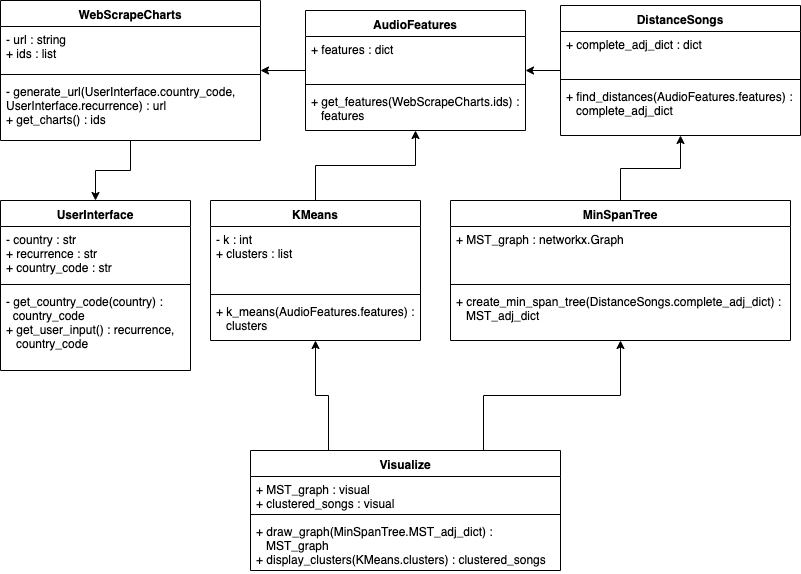

The diagram above was exported from draw.io. Its source (the exported page's mxGraphModel, read from the mxfile embedded in the PNG):
<mxGraphModel dx="946" dy="649" grid="1" gridSize="10" guides="1" tooltips="1" connect="1" arrows="1" fold="1" page="1" pageScale="1" pageWidth="827" pageHeight="1169" math="0" shadow="0">
  <root>
    <mxCell id="0" />
    <mxCell id="1" parent="0" />
    <mxCell id="RcAZtzSRvvB5DfRN1q9g-63" value="" style="edgeStyle=orthogonalEdgeStyle;rounded=0;orthogonalLoop=1;jettySize=auto;html=1;exitX=0.25;exitY=0;exitDx=0;exitDy=0;" parent="1" source="HM6CyFIojmBf5PWcBLjF-5" target="RcAZtzSRvvB5DfRN1q9g-2" edge="1">
      <mxGeometry relative="1" as="geometry" />
    </mxCell>
    <mxCell id="RcAZtzSRvvB5DfRN1q9g-64" value="" style="edgeStyle=orthogonalEdgeStyle;rounded=0;orthogonalLoop=1;jettySize=auto;html=1;exitX=0.75;exitY=0;exitDx=0;exitDy=0;" parent="1" source="HM6CyFIojmBf5PWcBLjF-5" target="HM6CyFIojmBf5PWcBLjF-17" edge="1">
      <mxGeometry relative="1" as="geometry" />
    </mxCell>
    <mxCell id="HM6CyFIojmBf5PWcBLjF-5" value="Visualize" style="swimlane;fontStyle=1;align=center;verticalAlign=top;childLayout=stackLayout;horizontal=1;startSize=26;horizontalStack=0;resizeParent=1;resizeParentMax=0;resizeLast=0;collapsible=1;marginBottom=0;" parent="1" vertex="1">
      <mxGeometry x="270" y="740" width="310" height="120" as="geometry" />
    </mxCell>
    <mxCell id="HM6CyFIojmBf5PWcBLjF-6" value="+ MST_graph : visual&#10;+ clustered_songs : visual" style="text;strokeColor=none;fillColor=none;align=left;verticalAlign=top;spacingLeft=4;spacingRight=4;overflow=hidden;rotatable=0;points=[[0,0.5],[1,0.5]];portConstraint=eastwest;" parent="HM6CyFIojmBf5PWcBLjF-5" vertex="1">
      <mxGeometry y="26" width="310" height="34" as="geometry" />
    </mxCell>
    <mxCell id="HM6CyFIojmBf5PWcBLjF-7" value="" style="line;strokeWidth=1;fillColor=none;align=left;verticalAlign=middle;spacingTop=-1;spacingLeft=3;spacingRight=3;rotatable=0;labelPosition=right;points=[];portConstraint=eastwest;" parent="HM6CyFIojmBf5PWcBLjF-5" vertex="1">
      <mxGeometry y="60" width="310" height="8" as="geometry" />
    </mxCell>
    <mxCell id="HM6CyFIojmBf5PWcBLjF-8" value="+ draw_graph(MinSpanTree.MST_adj_dict) :&#10;   MST_graph&#10;+ display_clusters(KMeans.clusters) : clustered_songs" style="text;strokeColor=none;fillColor=none;align=left;verticalAlign=top;spacingLeft=4;spacingRight=4;overflow=hidden;rotatable=0;points=[[0,0.5],[1,0.5]];portConstraint=eastwest;" parent="HM6CyFIojmBf5PWcBLjF-5" vertex="1">
      <mxGeometry y="68" width="310" height="52" as="geometry" />
    </mxCell>
    <mxCell id="RcAZtzSRvvB5DfRN1q9g-60" value="" style="edgeStyle=orthogonalEdgeStyle;rounded=0;orthogonalLoop=1;jettySize=auto;html=1;" parent="1" source="HM6CyFIojmBf5PWcBLjF-9" target="HM6CyFIojmBf5PWcBLjF-21" edge="1">
      <mxGeometry relative="1" as="geometry" />
    </mxCell>
    <mxCell id="HM6CyFIojmBf5PWcBLjF-9" value="DistanceSongs" style="swimlane;fontStyle=1;align=center;verticalAlign=top;childLayout=stackLayout;horizontal=1;startSize=26;horizontalStack=0;resizeParent=1;resizeParentMax=0;resizeLast=0;collapsible=1;marginBottom=0;" parent="1" vertex="1">
      <mxGeometry x="580" y="295" width="240" height="130" as="geometry" />
    </mxCell>
    <mxCell id="HM6CyFIojmBf5PWcBLjF-10" value="+ complete_adj_dict : dict" style="text;strokeColor=none;fillColor=none;align=left;verticalAlign=top;spacingLeft=4;spacingRight=4;overflow=hidden;rotatable=0;points=[[0,0.5],[1,0.5]];portConstraint=eastwest;" parent="HM6CyFIojmBf5PWcBLjF-9" vertex="1">
      <mxGeometry y="26" width="240" height="44" as="geometry" />
    </mxCell>
    <mxCell id="HM6CyFIojmBf5PWcBLjF-11" value="" style="line;strokeWidth=1;fillColor=none;align=left;verticalAlign=middle;spacingTop=-1;spacingLeft=3;spacingRight=3;rotatable=0;labelPosition=right;points=[];portConstraint=eastwest;" parent="HM6CyFIojmBf5PWcBLjF-9" vertex="1">
      <mxGeometry y="70" width="240" height="8" as="geometry" />
    </mxCell>
    <mxCell id="HM6CyFIojmBf5PWcBLjF-12" value="+ find_distances(AudioFeatures.features) : &#10;   complete_adj_dict" style="text;strokeColor=none;fillColor=none;align=left;verticalAlign=top;spacingLeft=4;spacingRight=4;overflow=hidden;rotatable=0;points=[[0,0.5],[1,0.5]];portConstraint=eastwest;" parent="HM6CyFIojmBf5PWcBLjF-9" vertex="1">
      <mxGeometry y="78" width="240" height="52" as="geometry" />
    </mxCell>
    <mxCell id="RcAZtzSRvvB5DfRN1q9g-53" value="" style="edgeStyle=orthogonalEdgeStyle;rounded=0;orthogonalLoop=1;jettySize=auto;html=1;" parent="1" source="HM6CyFIojmBf5PWcBLjF-13" target="RcAZtzSRvvB5DfRN1q9g-19" edge="1">
      <mxGeometry relative="1" as="geometry" />
    </mxCell>
    <mxCell id="HM6CyFIojmBf5PWcBLjF-13" value="WebScrapeCharts" style="swimlane;fontStyle=1;align=center;verticalAlign=top;childLayout=stackLayout;horizontal=1;startSize=26;horizontalStack=0;resizeParent=1;resizeParentMax=0;resizeLast=0;collapsible=1;marginBottom=0;" parent="1" vertex="1">
      <mxGeometry x="20" y="290" width="260" height="140" as="geometry" />
    </mxCell>
    <mxCell id="HM6CyFIojmBf5PWcBLjF-14" value="- url : string&#10;+ ids : list" style="text;align=left;verticalAlign=top;spacingLeft=4;spacingRight=4;overflow=hidden;rotatable=0;points=[[0,0.5],[1,0.5]];portConstraint=eastwest;" parent="HM6CyFIojmBf5PWcBLjF-13" vertex="1">
      <mxGeometry y="26" width="260" height="44" as="geometry" />
    </mxCell>
    <mxCell id="HM6CyFIojmBf5PWcBLjF-15" value="" style="line;strokeWidth=1;fillColor=none;align=left;verticalAlign=middle;spacingTop=-1;spacingLeft=3;spacingRight=3;rotatable=0;labelPosition=right;points=[];portConstraint=eastwest;" parent="HM6CyFIojmBf5PWcBLjF-13" vertex="1">
      <mxGeometry y="70" width="260" height="8" as="geometry" />
    </mxCell>
    <mxCell id="HM6CyFIojmBf5PWcBLjF-16" value="- generate_url(UserInterface.country_code, &#10;UserInterface.recurrence) : url&#10;+ get_charts() : ids" style="text;strokeColor=none;fillColor=none;align=left;verticalAlign=top;spacingLeft=4;spacingRight=4;overflow=hidden;rotatable=0;points=[[0,0.5],[1,0.5]];portConstraint=eastwest;" parent="HM6CyFIojmBf5PWcBLjF-13" vertex="1">
      <mxGeometry y="78" width="260" height="62" as="geometry" />
    </mxCell>
    <mxCell id="RcAZtzSRvvB5DfRN1q9g-62" value="" style="edgeStyle=orthogonalEdgeStyle;rounded=0;orthogonalLoop=1;jettySize=auto;html=1;" parent="1" source="HM6CyFIojmBf5PWcBLjF-17" target="HM6CyFIojmBf5PWcBLjF-9" edge="1">
      <mxGeometry relative="1" as="geometry" />
    </mxCell>
    <mxCell id="HM6CyFIojmBf5PWcBLjF-17" value="MinSpanTree" style="swimlane;fontStyle=1;align=center;verticalAlign=top;childLayout=stackLayout;horizontal=1;startSize=26;horizontalStack=0;resizeParent=1;resizeParentMax=0;resizeLast=0;collapsible=1;marginBottom=0;" parent="1" vertex="1">
      <mxGeometry x="470" y="490" width="340" height="140" as="geometry" />
    </mxCell>
    <mxCell id="HM6CyFIojmBf5PWcBLjF-18" value="+ MST_graph : networkx.Graph" style="text;strokeColor=none;fillColor=none;align=left;verticalAlign=top;spacingLeft=4;spacingRight=4;overflow=hidden;rotatable=0;points=[[0,0.5],[1,0.5]];portConstraint=eastwest;" parent="HM6CyFIojmBf5PWcBLjF-17" vertex="1">
      <mxGeometry y="26" width="340" height="54" as="geometry" />
    </mxCell>
    <mxCell id="HM6CyFIojmBf5PWcBLjF-19" value="" style="line;strokeWidth=1;fillColor=none;align=left;verticalAlign=middle;spacingTop=-1;spacingLeft=3;spacingRight=3;rotatable=0;labelPosition=right;points=[];portConstraint=eastwest;" parent="HM6CyFIojmBf5PWcBLjF-17" vertex="1">
      <mxGeometry y="80" width="340" height="8" as="geometry" />
    </mxCell>
    <mxCell id="HM6CyFIojmBf5PWcBLjF-20" value="+ create_min_span_tree(DistanceSongs.complete_adj_dict) :&#10;   MST_adj_dict" style="text;strokeColor=none;fillColor=none;align=left;verticalAlign=top;spacingLeft=4;spacingRight=4;overflow=hidden;rotatable=0;points=[[0,0.5],[1,0.5]];portConstraint=eastwest;" parent="HM6CyFIojmBf5PWcBLjF-17" vertex="1">
      <mxGeometry y="88" width="340" height="52" as="geometry" />
    </mxCell>
    <mxCell id="RcAZtzSRvvB5DfRN1q9g-59" value="" style="edgeStyle=orthogonalEdgeStyle;rounded=0;orthogonalLoop=1;jettySize=auto;html=1;" parent="1" source="HM6CyFIojmBf5PWcBLjF-21" target="HM6CyFIojmBf5PWcBLjF-13" edge="1">
      <mxGeometry relative="1" as="geometry" />
    </mxCell>
    <mxCell id="HM6CyFIojmBf5PWcBLjF-21" value="AudioFeatures" style="swimlane;fontStyle=1;align=center;verticalAlign=top;childLayout=stackLayout;horizontal=1;startSize=26;horizontalStack=0;resizeParent=1;resizeParentMax=0;resizeLast=0;collapsible=1;marginBottom=0;" parent="1" vertex="1">
      <mxGeometry x="325" y="300" width="220" height="120" as="geometry" />
    </mxCell>
    <mxCell id="HM6CyFIojmBf5PWcBLjF-22" value="+ features : dict" style="text;strokeColor=none;fillColor=none;align=left;verticalAlign=top;spacingLeft=4;spacingRight=4;overflow=hidden;rotatable=0;points=[[0,0.5],[1,0.5]];portConstraint=eastwest;" parent="HM6CyFIojmBf5PWcBLjF-21" vertex="1">
      <mxGeometry y="26" width="220" height="44" as="geometry" />
    </mxCell>
    <mxCell id="HM6CyFIojmBf5PWcBLjF-23" value="" style="line;strokeWidth=1;fillColor=none;align=left;verticalAlign=middle;spacingTop=-1;spacingLeft=3;spacingRight=3;rotatable=0;labelPosition=right;points=[];portConstraint=eastwest;" parent="HM6CyFIojmBf5PWcBLjF-21" vertex="1">
      <mxGeometry y="70" width="220" height="8" as="geometry" />
    </mxCell>
    <mxCell id="HM6CyFIojmBf5PWcBLjF-24" value="+ get_features(WebScrapeCharts.ids) : &#10;   features" style="text;strokeColor=none;fillColor=none;align=left;verticalAlign=top;spacingLeft=4;spacingRight=4;overflow=hidden;rotatable=0;points=[[0,0.5],[1,0.5]];portConstraint=eastwest;" parent="HM6CyFIojmBf5PWcBLjF-21" vertex="1">
      <mxGeometry y="78" width="220" height="42" as="geometry" />
    </mxCell>
    <mxCell id="RcAZtzSRvvB5DfRN1q9g-61" value="" style="edgeStyle=orthogonalEdgeStyle;rounded=0;orthogonalLoop=1;jettySize=auto;html=1;" parent="1" source="RcAZtzSRvvB5DfRN1q9g-2" target="HM6CyFIojmBf5PWcBLjF-21" edge="1">
      <mxGeometry relative="1" as="geometry" />
    </mxCell>
    <mxCell id="RcAZtzSRvvB5DfRN1q9g-2" value="KMeans" style="swimlane;fontStyle=1;align=center;verticalAlign=top;childLayout=stackLayout;horizontal=1;startSize=26;horizontalStack=0;resizeParent=1;resizeParentMax=0;resizeLast=0;collapsible=1;marginBottom=0;" parent="1" vertex="1">
      <mxGeometry x="230" y="490" width="210" height="140" as="geometry" />
    </mxCell>
    <mxCell id="RcAZtzSRvvB5DfRN1q9g-3" value="- k : int&#10;+ clusters : list" style="text;strokeColor=none;fillColor=none;align=left;verticalAlign=top;spacingLeft=4;spacingRight=4;overflow=hidden;rotatable=0;points=[[0,0.5],[1,0.5]];portConstraint=eastwest;" parent="RcAZtzSRvvB5DfRN1q9g-2" vertex="1">
      <mxGeometry y="26" width="210" height="64" as="geometry" />
    </mxCell>
    <mxCell id="RcAZtzSRvvB5DfRN1q9g-4" value="" style="line;strokeWidth=1;fillColor=none;align=left;verticalAlign=middle;spacingTop=-1;spacingLeft=3;spacingRight=3;rotatable=0;labelPosition=right;points=[];portConstraint=eastwest;" parent="RcAZtzSRvvB5DfRN1q9g-2" vertex="1">
      <mxGeometry y="90" width="210" height="8" as="geometry" />
    </mxCell>
    <mxCell id="RcAZtzSRvvB5DfRN1q9g-5" value="+ k_means(AudioFeatures.features) : &#10;   clusters" style="text;strokeColor=none;fillColor=none;align=left;verticalAlign=top;spacingLeft=4;spacingRight=4;overflow=hidden;rotatable=0;points=[[0,0.5],[1,0.5]];portConstraint=eastwest;labelBorderColor=none;" parent="RcAZtzSRvvB5DfRN1q9g-2" vertex="1">
      <mxGeometry y="98" width="210" height="42" as="geometry" />
    </mxCell>
    <mxCell id="RcAZtzSRvvB5DfRN1q9g-19" value="UserInterface&#10;" style="swimlane;fontStyle=1;align=center;verticalAlign=top;childLayout=stackLayout;horizontal=1;startSize=26;horizontalStack=0;resizeParent=1;resizeParentMax=0;resizeLast=0;collapsible=1;marginBottom=0;" parent="1" vertex="1">
      <mxGeometry x="20" y="490" width="190" height="170" as="geometry" />
    </mxCell>
    <mxCell id="RcAZtzSRvvB5DfRN1q9g-20" value="- country : str&#10;+ recurrence : str&#10;+ country_code : str" style="text;strokeColor=none;fillColor=none;align=left;verticalAlign=top;spacingLeft=4;spacingRight=4;overflow=hidden;rotatable=0;points=[[0,0.5],[1,0.5]];portConstraint=eastwest;" parent="RcAZtzSRvvB5DfRN1q9g-19" vertex="1">
      <mxGeometry y="26" width="190" height="54" as="geometry" />
    </mxCell>
    <mxCell id="RcAZtzSRvvB5DfRN1q9g-21" value="" style="line;strokeWidth=1;fillColor=none;align=left;verticalAlign=middle;spacingTop=-1;spacingLeft=3;spacingRight=3;rotatable=0;labelPosition=right;points=[];portConstraint=eastwest;" parent="RcAZtzSRvvB5DfRN1q9g-19" vertex="1">
      <mxGeometry y="80" width="190" height="8" as="geometry" />
    </mxCell>
    <mxCell id="RcAZtzSRvvB5DfRN1q9g-22" value="- get_country_code(country) : &#10;  country_code&#10;+ get_user_input() : recurrence, &#10;   country_code" style="text;strokeColor=none;fillColor=none;align=left;verticalAlign=top;spacingLeft=4;spacingRight=4;overflow=hidden;rotatable=0;points=[[0,0.5],[1,0.5]];portConstraint=eastwest;" parent="RcAZtzSRvvB5DfRN1q9g-19" vertex="1">
      <mxGeometry y="88" width="190" height="82" as="geometry" />
    </mxCell>
  </root>
</mxGraphModel>